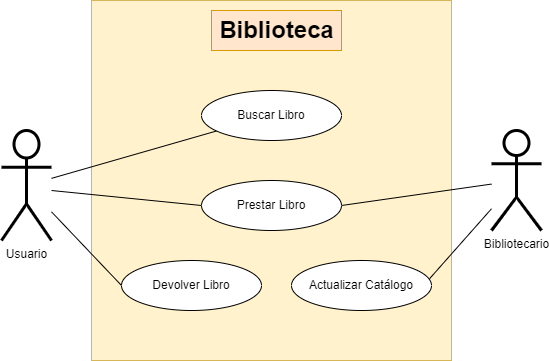

The diagram above was exported from draw.io. Its source (the exported page's mxGraphModel, read from the mxfile embedded in the PNG):
<mxGraphModel dx="909" dy="500" grid="0" gridSize="10" guides="1" tooltips="1" connect="1" arrows="1" fold="1" page="1" pageScale="1" pageWidth="827" pageHeight="1169" background="#FFFFFF" math="0" shadow="0">
  <root>
    <mxCell id="0" />
    <mxCell id="1" parent="0" />
    <mxCell id="ROAAnvuw7xD0VsjCzzO7-4" value="" style="whiteSpace=wrap;html=1;aspect=fixed;fillColor=#fff2cc;strokeColor=#d6b656;" parent="1" vertex="1">
      <mxGeometry x="180" y="60" width="360" height="360" as="geometry" />
    </mxCell>
    <mxCell id="ROAAnvuw7xD0VsjCzzO7-1" value="Usuario" style="shape=umlActor;verticalLabelPosition=bottom;verticalAlign=top;html=1;outlineConnect=0;strokeWidth=3;" parent="1" vertex="1">
      <mxGeometry x="90" y="190" width="50" height="110" as="geometry" />
    </mxCell>
    <mxCell id="ROAAnvuw7xD0VsjCzzO7-14" style="rounded=0;orthogonalLoop=1;jettySize=auto;html=1;endArrow=none;endFill=0;entryX=1;entryY=0.5;entryDx=0;entryDy=0;" parent="1" source="ROAAnvuw7xD0VsjCzzO7-3" target="ROAAnvuw7xD0VsjCzzO7-11" edge="1">
      <mxGeometry relative="1" as="geometry" />
    </mxCell>
    <mxCell id="ROAAnvuw7xD0VsjCzzO7-3" value="Bibliotecario&lt;br&gt;" style="shape=umlActor;verticalLabelPosition=bottom;verticalAlign=top;html=1;outlineConnect=0;strokeWidth=3;" parent="1" vertex="1">
      <mxGeometry x="580" y="190" width="50" height="100" as="geometry" />
    </mxCell>
    <mxCell id="ROAAnvuw7xD0VsjCzzO7-7" value="Biblioteca" style="text;strokeColor=#d79b00;fillColor=#ffe6cc;html=1;fontSize=24;fontStyle=1;verticalAlign=middle;align=center;" parent="1" vertex="1">
      <mxGeometry x="300" y="70" width="130" height="40" as="geometry" />
    </mxCell>
    <mxCell id="ROAAnvuw7xD0VsjCzzO7-16" style="rounded=0;orthogonalLoop=1;jettySize=auto;html=1;endArrow=none;endFill=0;" parent="1" source="ROAAnvuw7xD0VsjCzzO7-10" target="ROAAnvuw7xD0VsjCzzO7-1" edge="1">
      <mxGeometry relative="1" as="geometry" />
    </mxCell>
    <mxCell id="ROAAnvuw7xD0VsjCzzO7-10" value="Buscar Libro" style="ellipse;whiteSpace=wrap;html=1;" parent="1" vertex="1">
      <mxGeometry x="290" y="150" width="140" height="50" as="geometry" />
    </mxCell>
    <mxCell id="ROAAnvuw7xD0VsjCzzO7-18" style="rounded=0;orthogonalLoop=1;jettySize=auto;html=1;endArrow=none;endFill=0;exitX=0;exitY=0.5;exitDx=0;exitDy=0;" parent="1" source="ROAAnvuw7xD0VsjCzzO7-11" edge="1">
      <mxGeometry relative="1" as="geometry">
        <mxPoint x="140" y="250" as="targetPoint" />
      </mxGeometry>
    </mxCell>
    <mxCell id="ROAAnvuw7xD0VsjCzzO7-11" value="Prestar Libro" style="ellipse;whiteSpace=wrap;html=1;" parent="1" vertex="1">
      <mxGeometry x="290" y="240" width="140" height="50" as="geometry" />
    </mxCell>
    <mxCell id="ROAAnvuw7xD0VsjCzzO7-17" style="rounded=0;orthogonalLoop=1;jettySize=auto;html=1;endArrow=none;endFill=0;exitX=0;exitY=0.5;exitDx=0;exitDy=0;" parent="1" source="ROAAnvuw7xD0VsjCzzO7-12" target="ROAAnvuw7xD0VsjCzzO7-1" edge="1">
      <mxGeometry relative="1" as="geometry">
        <mxPoint x="160" y="260" as="targetPoint" />
      </mxGeometry>
    </mxCell>
    <mxCell id="ROAAnvuw7xD0VsjCzzO7-12" value="Devolver Libro" style="ellipse;whiteSpace=wrap;html=1;" parent="1" vertex="1">
      <mxGeometry x="210" y="320" width="140" height="50" as="geometry" />
    </mxCell>
    <mxCell id="ROAAnvuw7xD0VsjCzzO7-15" style="rounded=0;orthogonalLoop=1;jettySize=auto;html=1;endArrow=none;endFill=0;exitX=0.986;exitY=0.365;exitDx=0;exitDy=0;exitPerimeter=0;" parent="1" source="ROAAnvuw7xD0VsjCzzO7-13" target="ROAAnvuw7xD0VsjCzzO7-3" edge="1">
      <mxGeometry relative="1" as="geometry" />
    </mxCell>
    <mxCell id="ROAAnvuw7xD0VsjCzzO7-13" value="Actualizar Catálogo" style="ellipse;whiteSpace=wrap;html=1;" parent="1" vertex="1">
      <mxGeometry x="380" y="320" width="140" height="50" as="geometry" />
    </mxCell>
  </root>
</mxGraphModel>